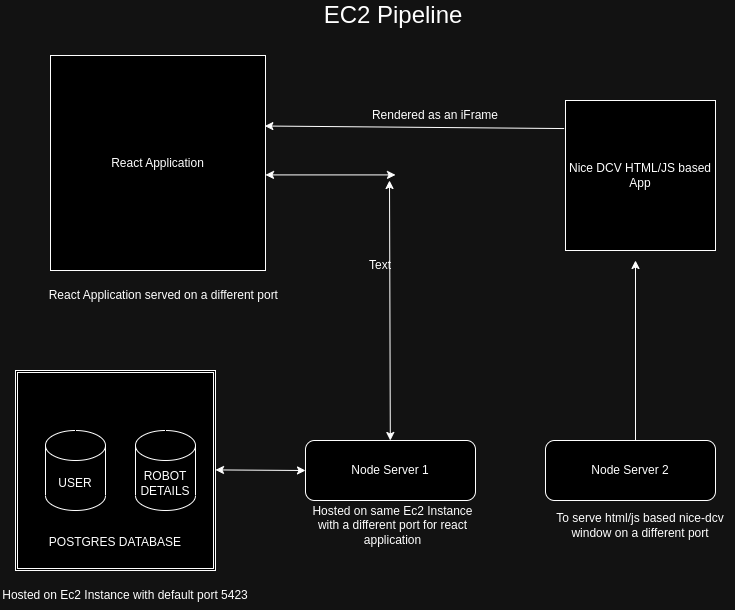

The diagram above was exported from draw.io. Its source (the exported page's mxGraphModel, read from the mxfile embedded in the PNG):
<mxGraphModel dx="1235" dy="620" grid="1" gridSize="10" guides="1" tooltips="1" connect="1" arrows="1" fold="1" page="1" pageScale="1" pageWidth="850" pageHeight="1100" math="0" shadow="0">
  <root>
    <mxCell id="0" />
    <mxCell id="1" parent="0" />
    <mxCell id="75WpkPvS3bAGeqPVhc-0-3" value="React Application" style="whiteSpace=wrap;html=1;aspect=fixed;" parent="1" vertex="1">
      <mxGeometry x="100" y="65" width="215" height="215" as="geometry" />
    </mxCell>
    <mxCell id="75WpkPvS3bAGeqPVhc-0-7" value="" style="group" parent="1" connectable="0" vertex="1">
      <mxGeometry x="65" y="380" width="200" height="200" as="geometry" />
    </mxCell>
    <mxCell id="75WpkPvS3bAGeqPVhc-0-6" value="&lt;br&gt;&lt;br&gt;&lt;br&gt;&lt;br&gt;&lt;br&gt;&lt;br&gt;&lt;br&gt;&lt;br&gt;&lt;br&gt;&lt;br&gt;POSTGRES DATABASE" style="shape=ext;double=1;whiteSpace=wrap;html=1;aspect=fixed;" parent="75WpkPvS3bAGeqPVhc-0-7" vertex="1">
      <mxGeometry width="200" height="200" as="geometry" />
    </mxCell>
    <mxCell id="75WpkPvS3bAGeqPVhc-0-1" value="USER" style="shape=cylinder3;whiteSpace=wrap;html=1;boundedLbl=1;backgroundOutline=1;size=15;" parent="75WpkPvS3bAGeqPVhc-0-7" vertex="1">
      <mxGeometry x="30" y="60" width="60" height="80" as="geometry" />
    </mxCell>
    <mxCell id="75WpkPvS3bAGeqPVhc-0-2" value="ROBOT DETAILS" style="shape=cylinder3;whiteSpace=wrap;html=1;boundedLbl=1;backgroundOutline=1;size=15;" parent="75WpkPvS3bAGeqPVhc-0-7" vertex="1">
      <mxGeometry x="120" y="60" width="60" height="80" as="geometry" />
    </mxCell>
    <mxCell id="qofohdPggBQ2qZAHb8-Q-1" value="Node Server 1" style="rounded=1;whiteSpace=wrap;html=1;" vertex="1" parent="1">
      <mxGeometry x="355" y="450" width="170" height="60" as="geometry" />
    </mxCell>
    <mxCell id="qofohdPggBQ2qZAHb8-Q-2" value="" style="endArrow=classic;startArrow=classic;html=1;rounded=0;entryX=0;entryY=0.5;entryDx=0;entryDy=0;" edge="1" parent="1" target="qofohdPggBQ2qZAHb8-Q-1">
      <mxGeometry width="50" height="50" relative="1" as="geometry">
        <mxPoint x="265" y="479.40999999999997" as="sourcePoint" />
        <mxPoint x="345" y="479" as="targetPoint" />
      </mxGeometry>
    </mxCell>
    <mxCell id="qofohdPggBQ2qZAHb8-Q-6" value="" style="endArrow=classic;startArrow=classic;html=1;rounded=0;" edge="1" parent="1">
      <mxGeometry width="50" height="50" relative="1" as="geometry">
        <mxPoint x="439.82000000000005" y="450" as="sourcePoint" />
        <mxPoint x="439" y="190" as="targetPoint" />
      </mxGeometry>
    </mxCell>
    <mxCell id="qofohdPggBQ2qZAHb8-Q-8" value="" style="endArrow=classic;startArrow=classic;html=1;rounded=0;" edge="1" parent="1">
      <mxGeometry width="50" height="50" relative="1" as="geometry">
        <mxPoint x="315" y="184.40999999999997" as="sourcePoint" />
        <mxPoint x="445" y="184.40999999999997" as="targetPoint" />
      </mxGeometry>
    </mxCell>
    <mxCell id="qofohdPggBQ2qZAHb8-Q-9" value="Hosted on Ec2 Instance with default port 5423" style="text;html=1;strokeColor=none;fillColor=none;align=center;verticalAlign=middle;whiteSpace=wrap;rounded=0;" vertex="1" parent="1">
      <mxGeometry x="50" y="590" width="250" height="30" as="geometry" />
    </mxCell>
    <mxCell id="qofohdPggBQ2qZAHb8-Q-10" value="Hosted on same Ec2 Instance with a different port for react application" style="text;html=1;strokeColor=none;fillColor=none;align=center;verticalAlign=middle;whiteSpace=wrap;rounded=0;" vertex="1" parent="1">
      <mxGeometry x="360" y="520" width="165" height="30" as="geometry" />
    </mxCell>
    <mxCell id="qofohdPggBQ2qZAHb8-Q-12" value="Node Server 2" style="rounded=1;whiteSpace=wrap;html=1;" vertex="1" parent="1">
      <mxGeometry x="595" y="450" width="170" height="60" as="geometry" />
    </mxCell>
    <mxCell id="qofohdPggBQ2qZAHb8-Q-14" value="To serve html/js based nice-dcv window on a different port&lt;br&gt;" style="text;html=1;strokeColor=none;fillColor=none;align=center;verticalAlign=middle;whiteSpace=wrap;rounded=0;" vertex="1" parent="1">
      <mxGeometry x="595" y="520" width="190" height="30" as="geometry" />
    </mxCell>
    <mxCell id="qofohdPggBQ2qZAHb8-Q-15" value="" style="endArrow=classic;html=1;rounded=0;" edge="1" parent="1">
      <mxGeometry width="50" height="50" relative="1" as="geometry">
        <mxPoint x="685" y="450" as="sourcePoint" />
        <mxPoint x="685" y="270" as="targetPoint" />
      </mxGeometry>
    </mxCell>
    <mxCell id="qofohdPggBQ2qZAHb8-Q-17" value="Nice DCV HTML/JS based App" style="whiteSpace=wrap;html=1;aspect=fixed;" vertex="1" parent="1">
      <mxGeometry x="615" y="110" width="150" height="150" as="geometry" />
    </mxCell>
    <mxCell id="qofohdPggBQ2qZAHb8-Q-18" value="React Application served on a different port&amp;nbsp;" style="text;html=1;strokeColor=none;fillColor=none;align=center;verticalAlign=middle;whiteSpace=wrap;rounded=0;" vertex="1" parent="1">
      <mxGeometry x="95" y="290" width="240" height="30" as="geometry" />
    </mxCell>
    <mxCell id="qofohdPggBQ2qZAHb8-Q-19" value="" style="endArrow=classic;html=1;rounded=0;entryX=0.997;entryY=0.328;entryDx=0;entryDy=0;entryPerimeter=0;exitX=-0.009;exitY=0.187;exitDx=0;exitDy=0;exitPerimeter=0;" edge="1" parent="1" source="qofohdPggBQ2qZAHb8-Q-17" target="75WpkPvS3bAGeqPVhc-0-3">
      <mxGeometry width="50" height="50" relative="1" as="geometry">
        <mxPoint x="545" y="140" as="sourcePoint" />
        <mxPoint x="595" y="90" as="targetPoint" />
      </mxGeometry>
    </mxCell>
    <mxCell id="qofohdPggBQ2qZAHb8-Q-20" value="Rendered as an iFrame" style="text;html=1;strokeColor=none;fillColor=none;align=center;verticalAlign=middle;whiteSpace=wrap;rounded=0;" vertex="1" parent="1">
      <mxGeometry x="415" y="110" width="140" height="30" as="geometry" />
    </mxCell>
    <mxCell id="qofohdPggBQ2qZAHb8-Q-21" value="Text" style="text;html=1;strokeColor=none;fillColor=none;align=center;verticalAlign=middle;whiteSpace=wrap;rounded=0;" vertex="1" parent="1">
      <mxGeometry x="400" y="260" width="60" height="30" as="geometry" />
    </mxCell>
    <mxCell id="qofohdPggBQ2qZAHb8-Q-22" value="&lt;font style=&quot;font-size: 24px;&quot;&gt;EC2 Pipeline&lt;/font&gt;" style="text;html=1;strokeColor=none;fillColor=none;align=center;verticalAlign=middle;whiteSpace=wrap;rounded=0;" vertex="1" parent="1">
      <mxGeometry x="342.5" y="10" width="200" height="30" as="geometry" />
    </mxCell>
  </root>
</mxGraphModel>